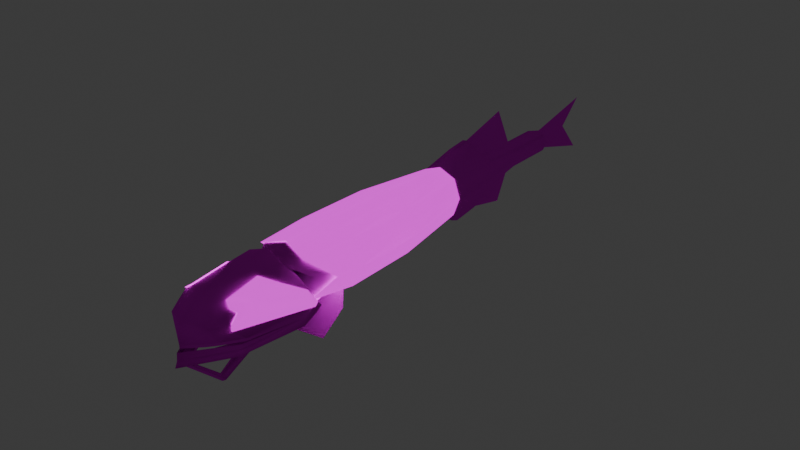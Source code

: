 # Source: Loosejaw.blend  (saved by Blender 4.2.66; exported with 4.5.12 LTS)
import bpy
from mathutils import Matrix  # noqa: F401  (used for matrix-valued properties, if any)

bpy.ops.wm.read_factory_settings(use_empty=True)
scene = bpy.context.scene
scene.name = 'Scene'

# ---- collections
col_collection = bpy.data.collections.new('Collection'); scene.collection.children.link(col_collection)

# ---- images (referenced by path relative to the original .blend; pixels are not part of the script)
import os
ASSET_DIR = os.environ.get("B2B_ASSET_DIR", "")  # directory of the original .blend (textures are referenced by path, not embedded)
HERE = os.path.dirname(os.path.abspath(__file__))  # packed textures are extracted next to this script under _unpacked/

def load_image(name, relpath, width, height, colorspace="sRGB"):
    """Load a texture the original file referenced (path relative to the .blend, or extracted next to this script)."""
    p = next((c for c in (os.path.join(HERE, relpath), os.path.join(ASSET_DIR, relpath)) if relpath and os.path.exists(c)), "")
    if p:
        img = bpy.data.images.load(p, check_existing=True)
        img.name = name
    else:  # same state as the original file: an image datablock whose file is absent (Cycles renders it pink)
        img = bpy.data.images.new(name, width, height)
        img.source = "FILE"
        img.filepath = "//" + (relpath or name)
    img.colorspace_settings.name = colorspace
    return img
img_bodymat_png = load_image('BodyMat.png', 'LooseJawMaterials/BodyMat.png', 1024, 1024, 'sRGB')
img_headmat_png = load_image('HeadMat.png', 'LooseJawMaterials/HeadMat.png', 1024, 1024, 'sRGB')
img_eyesmat_png = load_image('EyesMat.png', 'LooseJawMaterials/EyesMat.png', 1024, 1024, 'sRGB')
img_finmat_png = load_image('FinMat.png', 'LooseJawMaterials/FinMat.png', 1024, 1024, 'sRGB')
img_teethmat_png = load_image('TeethMat.png', 'LooseJawMaterials/TeethMat.png', 1024, 1024, 'sRGB')
img_headlightmat_png = load_image('HeadLightMat.png', 'LooseJawMaterials/HeadLightMat.png', 1024, 1024, 'sRGB')
img_bodylightmat_png = load_image('BodyLightMat.png', 'LooseJawMaterials/BodyLightMat.png', 1024, 1024, 'sRGB')

# ---- materials (node trees are filled in below, after node groups)
mat_body = bpy.data.materials.new('Body')
mat_cube_001 = bpy.data.materials.new('Cube.001')
mat_eyes = bpy.data.materials.new('Eyes')
mat_fin = bpy.data.materials.new('Fin')
mat_teeth = bpy.data.materials.new('Teeth')
mat_head_001 = bpy.data.materials.new('Head.001')
mat_body_002 = bpy.data.materials.new('Body.002')

# ---- material node trees
mat_body.use_nodes = True; mat_body.node_tree.nodes.clear()
_N = mat_body.node_tree.nodes; _L = mat_body.node_tree.links
n0 = _N.new('ShaderNodeBsdfPrincipled'); n0.name = 'Principled BSDF'; n0.location = (200, 0)
n0.inputs[13].default_value = 0.0
n1 = _N.new('ShaderNodeOutputMaterial'); n1.name = 'Material Output'; n1.location = (470, 0)
n2 = _N.new('ShaderNodeTexImage'); n2.name = 'Image Texture'; n2.location = (-292, -98)
n2.image = img_bodymat_png
n2.interpolation = 'Closest'
_L.new(n0.outputs[0], n1.inputs[0])
_L.new(n2.outputs[0], n0.inputs[0])
_L.new(n2.outputs[1], n0.inputs[4])
n1.is_active_output = True
mat_cube_001.use_nodes = True; mat_cube_001.node_tree.nodes.clear()
_N = mat_cube_001.node_tree.nodes; _L = mat_cube_001.node_tree.links
n0 = _N.new('ShaderNodeBsdfPrincipled'); n0.name = 'Principled BSDF'; n0.location = (200, 0)
n0.inputs[13].default_value = 0.0
n1 = _N.new('ShaderNodeOutputMaterial'); n1.name = 'Material Output'; n1.location = (470, 0)
n2 = _N.new('ShaderNodeTexImage'); n2.name = 'Image Texture'; n2.location = (-245, -59)
n2.image = img_headmat_png
n2.interpolation = 'Closest'
_L.new(n0.outputs[0], n1.inputs[0])
_L.new(n2.outputs[0], n0.inputs[0])
n1.is_active_output = True
mat_eyes.use_nodes = True; mat_eyes.node_tree.nodes.clear()
_N = mat_eyes.node_tree.nodes; _L = mat_eyes.node_tree.links
n0 = _N.new('ShaderNodeOutputMaterial'); n0.name = 'Material Output'; n0.location = (470, 0)
n1 = _N.new('ShaderNodeEmission'); n1.name = 'Emission'; n1.location = (233, 22)
n2 = _N.new('ShaderNodeTexImage'); n2.name = 'Image Texture'; n2.location = (-235, -38)
n2.image = img_eyesmat_png
n2.interpolation = 'Closest'
_L.new(n1.outputs[0], n0.inputs[0])
_L.new(n2.outputs[0], n1.inputs[0])
n0.is_active_output = True
mat_fin.use_nodes = True; mat_fin.node_tree.nodes.clear()
_N = mat_fin.node_tree.nodes; _L = mat_fin.node_tree.links
n0 = _N.new('ShaderNodeBsdfPrincipled'); n0.name = 'Principled BSDF'; n0.location = (200, 0)
n0.inputs[13].default_value = 0.0
n1 = _N.new('ShaderNodeOutputMaterial'); n1.name = 'Material Output'; n1.location = (470, 0)
n2 = _N.new('ShaderNodeTexImage'); n2.name = 'Image Texture'; n2.location = (-209, -45)
n2.image = img_finmat_png
_L.new(n0.outputs[0], n1.inputs[0])
_L.new(n2.outputs[0], n0.inputs[0])
_L.new(n2.outputs[1], n0.inputs[4])
n1.is_active_output = True
mat_teeth.use_nodes = True; mat_teeth.node_tree.nodes.clear()
_N = mat_teeth.node_tree.nodes; _L = mat_teeth.node_tree.links
n0 = _N.new('ShaderNodeBsdfPrincipled'); n0.name = 'Principled BSDF'; n0.location = (200, 0)
n0.inputs[13].default_value = 0.0
n1 = _N.new('ShaderNodeOutputMaterial'); n1.name = 'Material Output'; n1.location = (470, 0)
n2 = _N.new('ShaderNodeTexImage'); n2.name = 'Image Texture'; n2.location = (-226, -62)
n2.image = img_teethmat_png
n2.interpolation = 'Closest'
_L.new(n0.outputs[0], n1.inputs[0])
_L.new(n2.outputs[0], n0.inputs[0])
_L.new(n2.outputs[1], n0.inputs[4])
n1.is_active_output = True
mat_head_001.use_nodes = True; mat_head_001.node_tree.nodes.clear()
_N = mat_head_001.node_tree.nodes; _L = mat_head_001.node_tree.links
n0 = _N.new('ShaderNodeBsdfPrincipled'); n0.name = 'Principled BSDF'; n0.location = (272, 7)
n0.inputs[28].default_value = 1.0
n1 = _N.new('ShaderNodeOutputMaterial'); n1.name = 'Material Output'; n1.location = (542, 7)
n2 = _N.new('ShaderNodeTexImage'); n2.name = 'Image Texture'; n2.location = (-219, -41)
n2.image = img_headlightmat_png
n2.interpolation = 'Closest'
_L.new(n0.outputs[0], n1.inputs[0])
_L.new(n2.outputs[0], n0.inputs[0])
_L.new(n2.outputs[0], n0.inputs[27])
_L.new(n2.outputs[1], n0.inputs[4])
n1.is_active_output = True
mat_body_002.use_nodes = True; mat_body_002.node_tree.nodes.clear()
_N = mat_body_002.node_tree.nodes; _L = mat_body_002.node_tree.links
n0 = _N.new('ShaderNodeBsdfPrincipled'); n0.name = 'Principled BSDF'; n0.location = (258, 72)
n0.inputs[13].default_value = 0.0
n0.inputs[28].default_value = 1.0
n1 = _N.new('ShaderNodeOutputMaterial'); n1.name = 'Material Output'; n1.location = (608, 69)
n2 = _N.new('ShaderNodeTexImage'); n2.name = 'Image Texture'; n2.location = (-217, -32)
n2.image = img_bodylightmat_png
n2.interpolation = 'Closest'
_L.new(n0.outputs[0], n1.inputs[0])
_L.new(n2.outputs[0], n0.inputs[0])
_L.new(n2.outputs[0], n0.inputs[27])
_L.new(n2.outputs[1], n0.inputs[4])
n1.is_active_output = True

# ---- world
world_world = bpy.data.worlds.new('World'); scene.world = world_world
world_world.use_nodes = True; world_world.node_tree.nodes.clear()
_N = world_world.node_tree.nodes; _L = world_world.node_tree.links
n0 = _N.new('ShaderNodeOutputWorld'); n0.name = 'World Output'; n0.location = (300, 300)
n1 = _N.new('ShaderNodeBackground'); n1.name = 'Background'; n1.location = (10, 300)
n1.inputs[0].default_value = (0.05088, 0.05088, 0.05088, 1.0)
_L.new(n1.outputs[0], n0.inputs[0])
n0.is_active_output = True
world_world.color = (0.05088, 0.05088, 0.05088)
world_world.sun_shadow_jitter_overblur = 0.0

# ---- meshes
me_cube = bpy.data.meshes.new('Cube')
me_cube.from_pydata([(0.3993, 7.457, -0.246), (0.3993, 7.457, 0.246), (0.6283, -1.917, 0.5422), (0.6902, -1.651, -0.3709), (1.14, 0.02041, 0.6623), (1.14, 0.02041, -0.6623), (1.105, 2.075, -0.6456), (1.105, 2.075, 0.6456), (0.2605, 4.933, -1.076), (0.2232, 4.952, 1.051), (0.0, 7.601, -0.2923), (0.4915, 7.601, -4.191e-09), (0.0, 7.601, 0.2923), (0.1921, 5.777, -1.008), (0.1774, 5.507, 1.149), (0.9322, -1.2, 0.02109), (0.0, -2.05, 0.7771), (0.0, -1.456, -0.4175), (0.9904, -1.308, -0.4911), (0.9904, -1.452, 0.6549), (0.0, 0.02041, 0.9107), (0.0, -1.314, -0.711), (0.0, 0.02041, -0.9107), (1.567, 0.02041, -5.413e-09), (0.0, 2.075, -0.8876), (0.0, 2.075, 0.8876), (1.519, 2.075, 7.337e-09), (0.0, 6.165, -0.5382), (0.0, 4.322, -0.7447), (0.0, 4.322, 0.7447), (0.9567, 4.322, 5.617e-09), (0.0, 6.165, 0.5382), (0.7535, 6.165, 3.818e-09), (0.0, -1.266, 0.00635), (0.0, -1.308, 0.8749), (1.416, -0.711, 0.003645), (0.6958, 4.322, 0.5416), (0.5471, 6.154, 0.3921), (0.0, 5.499, 1.175), (0.0, 4.935, 1.093), (0.5471, 6.154, -0.3921), (0.6958, 4.322, -0.5416), (0.0, 5.781, -1.051), (0.0, 4.933, -1.146), (0.3993, 8.987, -0.246), (0.0, 9.131, -0.2923), (0.3993, 8.987, 0.246), (0.4915, 9.131, -4.191e-09), (0.0, 9.131, 0.2923), (0.0, 9.433, 4.657e-10), (-0.3993, 7.457, -0.246), (-0.3993, 7.457, 0.246), (-0.6283, -1.917, 0.5422), (-0.6902, -1.651, -0.3709), (-1.14, 0.02041, 0.6623), (-1.14, 0.02041, -0.6623), (-1.105, 2.075, -0.6456), (-1.105, 2.075, 0.6456), (-0.2605, 4.933, -1.076), (-0.2232, 4.952, 1.051), (-0.4915, 7.601, -4.191e-09), (-0.1921, 5.777, -1.008), (-0.1774, 5.507, 1.149), (-0.9322, -1.2, 0.02109), (-0.9904, -1.308, -0.4911), (-0.9904, -1.452, 0.6549), (-1.567, 0.02041, -5.413e-09), (-1.519, 2.075, 7.337e-09), (-0.9567, 4.322, 5.617e-09), (-0.7535, 6.165, 3.818e-09), (-1.416, -0.711, 0.003645), (-0.6958, 4.322, 0.5416), (-0.5471, 6.154, 0.3921), (-0.5471, 6.154, -0.3921), (-0.6958, 4.322, -0.5416), (-0.3993, 8.987, -0.246), (-0.3993, 8.987, 0.246), (-0.4915, 9.131, -4.191e-09)], [], [(24, 28, 41, 6), (22, 5, 18, 21), (22, 24, 6, 5), (21, 18, 3, 17), (23, 26, 7, 4), (4, 7, 25, 20), (5, 6, 26, 23), (23, 35, 18, 5), (20, 34, 19, 4), (26, 30, 36, 7), (8, 43, 42, 13), (7, 36, 29, 25), (6, 41, 30, 26), (30, 32, 37, 36), (40, 27, 10, 0), (9, 14, 38, 39), (41, 40, 32, 30), (1, 11, 47, 46), (12, 1, 46, 48), (31, 37, 1, 12), (32, 40, 0, 11), (37, 32, 11, 1), (3, 15, 33, 17), (15, 2, 16, 33), (19, 34, 16, 2), (35, 19, 2, 15), (18, 35, 15, 3), (4, 19, 35, 23), (14, 9, 36, 37), (9, 39, 29, 36), (39, 38, 31, 29), (38, 14, 37, 31), (8, 13, 40, 41), (13, 42, 27, 40), (42, 43, 28, 27), (43, 8, 41, 28), (49, 48, 46, 47), (45, 49, 47, 44), (11, 0, 44, 47), (0, 10, 45, 44), (24, 56, 74, 28), (22, 21, 64, 55), (22, 55, 56, 24), (21, 17, 53, 64), (66, 54, 57, 67), (54, 20, 25, 57), (55, 66, 67, 56), (66, 55, 64, 70), (20, 54, 65, 34), (67, 57, 71, 68), (58, 61, 42, 43), (57, 25, 29, 71), (56, 67, 68, 74), (68, 71, 72, 69), (73, 50, 10, 27), (59, 39, 38, 62), (74, 68, 69, 73), (51, 76, 77, 60), (12, 48, 76, 51), (31, 12, 51, 72), (69, 60, 50, 73), (72, 51, 60, 69), (53, 17, 33, 63), (63, 33, 16, 52), (65, 52, 16, 34), (70, 63, 52, 65), (64, 53, 63, 70), (54, 66, 70, 65), (62, 72, 71, 59), (59, 71, 29, 39), (38, 31, 72, 62), (58, 74, 73, 61), (61, 73, 27, 42), (43, 28, 74, 58), (49, 77, 76, 48), (45, 75, 77, 49), (60, 77, 75, 50), (50, 75, 45, 10)])
me_cube.polygons.foreach_set('use_smooth', [True] * 78)
_uv = me_cube.uv_layers.new(name='UVMap')
_uv.uv.foreach_set('vector', [0.4591, 0.704, 0.4591, 0.9829, 0.3465, 0.9829, 0.3465, 0.704, 0.4591, 0.4524, 0.3465, 0.4524, 0.3465, 0.2992, 0.4591, 0.2992, 0.4591, 0.4524, 0.4591, 0.704, 0.3465, 0.704, 0.3465, 0.4524, 0.4591, 0.2992, 0.3465, 0.2992, 0.3465, 0.2298, 0.4591, 0.2298, 0.2519, 0.4524, 0.2519, 0.704, 0.1386, 0.704, 0.1386, 0.4524, 0.1386, 0.4524, 0.1386, 0.704, 0.02595, 0.704, 0.02595, 0.4524, 0.3465, 0.4524, 0.3465, 0.704, 0.2519, 0.704, 0.2519, 0.4524, 0.2519, 0.4524, 0.2519, 0.2992, 0.3465, 0.2992, 0.3465, 0.4524, 0.02595, 0.4524, 0.02595, 0.2992, 0.1386, 0.2992, 0.1386, 0.4524, 0.2519, 0.704, 0.2519, 0.9829, 0.1386, 0.9829, 0.1386, 0.704, 0.9014, 0.1528, 0.9256, 0.1528, 0.9256, 0.2102, 0.9014, 0.2102, 0.1386, 0.704, 0.1386, 0.9829, 0.02595, 0.9829, 0.02595, 0.704, 0.3465, 0.704, 0.3465, 0.9829, 0.2519, 0.9829, 0.2519, 0.704, 0.733, 0.05329, 0.7312, 0.2942, 0.6421, 0.2942, 0.6421, 0.05329, 0.6723, 0.9747, 0.6032, 0.9747, 0.6032, 0.7323, 0.6723, 0.7323, 0.567, 0.1528, 0.567, 0.2102, 0.5442, 0.2102, 0.5442, 0.1528, 0.8221, 0.05329, 0.8221, 0.2942, 0.7312, 0.2942, 0.733, 0.05329, 0.7998, 0.7323, 0.7303, 0.7323, 0.7303, 0.4679, 0.7998, 0.4679, 0.8689, 0.7323, 0.7998, 0.7323, 0.7998, 0.4679, 0.8689, 0.4679, 0.8689, 0.9747, 0.7998, 0.9747, 0.7998, 0.7323, 0.8689, 0.7323, 0.7303, 0.9747, 0.6723, 0.9747, 0.6723, 0.7323, 0.7303, 0.7323, 0.7998, 0.9747, 0.7303, 0.9747, 0.7303, 0.7323, 0.7998, 0.7323, 0.1386, 0.07871, 0.1386, 0.1474, 0.02595, 0.1474, 0.02595, 0.07871, 0.1386, 0.1474, 0.1386, 0.2298, 0.02595, 0.2298, 0.02595, 0.1474, 0.1386, 0.2992, 0.02595, 0.2992, 0.02595, 0.2298, 0.1386, 0.2298, 0.2519, 0.2992, 0.1386, 0.2992, 0.1386, 0.2298, 0.2519, 0.2298, 0.3465, 0.2992, 0.2519, 0.2992, 0.2519, 0.2298, 0.3465, 0.2298, 0.1386, 0.4524, 0.1386, 0.2992, 0.2519, 0.2992, 0.2519, 0.4524, 0.567, 0.2102, 0.567, 0.1528, 0.6421, 0.05329, 0.6421, 0.2942, 0.567, 0.1528, 0.5442, 0.1528, 0.5029, 0.05329, 0.6421, 0.05329, 0.5442, 0.1528, 0.5442, 0.2102, 0.5029, 0.2942, 0.5029, 0.05329, 0.5442, 0.2102, 0.567, 0.2102, 0.6421, 0.2942, 0.5029, 0.2942, 0.9014, 0.1528, 0.9014, 0.2102, 0.8221, 0.2942, 0.8221, 0.05329, 0.9014, 0.2102, 0.9256, 0.2102, 0.9703, 0.2942, 0.8221, 0.2942, 0.9256, 0.2102, 0.9256, 0.1528, 0.9703, 0.05329, 0.9703, 0.2942, 0.9256, 0.1528, 0.9014, 0.1528, 0.8221, 0.05329, 0.9703, 0.05329, 0.7303, 0.3523, 0.7998, 0.3523, 0.7998, 0.4679, 0.7303, 0.4679, 0.6723, 0.3523, 0.7303, 0.3523, 0.7303, 0.4679, 0.6723, 0.4679, 0.7303, 0.7323, 0.6723, 0.7323, 0.6723, 0.4679, 0.7303, 0.4679, 0.6723, 0.7323, 0.6032, 0.7323, 0.6032, 0.4679, 0.6723, 0.4679, 0.4591, 0.704, 0.3465, 0.704, 0.3465, 0.9829, 0.4591, 0.9829, 0.4591, 0.4524, 0.4591, 0.2992, 0.3465, 0.2992, 0.3465, 0.4524, 0.4591, 0.4524, 0.3465, 0.4524, 0.3465, 0.704, 0.4591, 0.704, 0.4591, 0.2992, 0.4591, 0.2298, 0.3465, 0.2298, 0.3465, 0.2992, 0.2519, 0.4524, 0.1386, 0.4524, 0.1386, 0.704, 0.2519, 0.704, 0.1386, 0.4524, 0.02595, 0.4524, 0.02595, 0.704, 0.1386, 0.704, 0.3465, 0.4524, 0.2519, 0.4524, 0.2519, 0.704, 0.3465, 0.704, 0.2519, 0.4524, 0.3465, 0.4524, 0.3465, 0.2992, 0.2519, 0.2992, 0.02595, 0.4524, 0.1386, 0.4524, 0.1386, 0.2992, 0.02595, 0.2992, 0.2519, 0.704, 0.1386, 0.704, 0.1386, 0.9829, 0.2519, 0.9829, 0.9014, 0.1528, 0.9014, 0.2102, 0.9256, 0.2102, 0.9256, 0.1528, 0.1386, 0.704, 0.02595, 0.704, 0.02595, 0.9829, 0.1386, 0.9829, 0.3465, 0.704, 0.2519, 0.704, 0.2519, 0.9829, 0.3465, 0.9829, 0.733, 0.05329, 0.6421, 0.05329, 0.6421, 0.2942, 0.7312, 0.2942, 0.6723, 0.9747, 0.6723, 0.7323, 0.6032, 0.7323, 0.6032, 0.9747, 0.567, 0.1528, 0.5442, 0.1528, 0.5442, 0.2102, 0.567, 0.2102, 0.8221, 0.05329, 0.733, 0.05329, 0.7312, 0.2942, 0.8221, 0.2942, 0.7998, 0.7323, 0.7998, 0.4679, 0.7303, 0.4679, 0.7303, 0.7323, 0.8689, 0.7323, 0.8689, 0.4679, 0.7998, 0.4679, 0.7998, 0.7323, 0.8689, 0.9747, 0.8689, 0.7323, 0.7998, 0.7323, 0.7998, 0.9747, 0.7303, 0.9747, 0.7303, 0.7323, 0.6723, 0.7323, 0.6723, 0.9747, 0.7998, 0.9747, 0.7998, 0.7323, 0.7303, 0.7323, 0.7303, 0.9747, 0.1386, 0.07871, 0.02595, 0.07871, 0.02595, 0.1474, 0.1386, 0.1474, 0.1386, 0.1474, 0.02595, 0.1474, 0.02595, 0.2298, 0.1386, 0.2298, 0.1386, 0.2992, 0.1386, 0.2298, 0.02595, 0.2298, 0.02595, 0.2992, 0.2519, 0.2992, 0.2519, 0.2298, 0.1386, 0.2298, 0.1386, 0.2992, 0.3465, 0.2992, 0.3465, 0.2298, 0.2519, 0.2298, 0.2519, 0.2992, 0.1386, 0.4524, 0.2519, 0.4524, 0.2519, 0.2992, 0.1386, 0.2992, 0.567, 0.2102, 0.6421, 0.2942, 0.6421, 0.05329, 0.567, 0.1528, 0.567, 0.1528, 0.6421, 0.05329, 0.5029, 0.05329, 0.5442, 0.1528, 0.5442, 0.2102, 0.5029, 0.2942, 0.6421, 0.2942, 0.567, 0.2102, 0.9014, 0.1528, 0.8221, 0.05329, 0.8221, 0.2942, 0.9014, 0.2102, 0.9014, 0.2102, 0.8221, 0.2942, 0.9703, 0.2942, 0.9256, 0.2102, 0.9256, 0.1528, 0.9703, 0.05329, 0.8221, 0.05329, 0.9014, 0.1528, 0.7303, 0.3523, 0.7303, 0.4679, 0.7998, 0.4679, 0.7998, 0.3523, 0.6723, 0.3523, 0.6723, 0.4679, 0.7303, 0.4679, 0.7303, 0.3523, 0.7303, 0.7323, 0.7303, 0.4679, 0.6723, 0.4679, 0.6723, 0.7323, 0.6723, 0.7323, 0.6723, 0.4679, 0.6032, 0.4679, 0.6032, 0.7323])
me_cube.materials.append(mat_body)
me_cube.use_mirror_vertex_groups = False
me_cube.update()
me_cube_002 = bpy.data.meshes.new('Cube.002')
me_cube_002.from_pydata([(0.4987, 1.294, -0.8731), (0.4987, 1.241, -0.07433), (0.3873, -0.2659, -0.0476), (0.4987, 1.294, -0.7143), (0.7779, 0.855, -0.7856), (0.6806, -0.3317, -0.01809), (0.7779, 1.233, -0.6857), (0.6199, -0.2658, 0.6584), (0.4987, 0.7751, -0.9734), (0.416, 1.028, 0.5912), (0.7779, 1.126, -0.1794), (0.6099, 0.7215, 0.4338), (0.3487, 0.9027, -0.5004), (0.5989, -0.3616, 0.8779), (0.7922, 1.294, -0.8731), (0.7922, 0.7852, -0.964), (1.045e-16, 1.102, -1.003), (9.716e-17, 1.088, -0.887), (8.892e-17, 1.386, -0.8072), (-1.748e-17, -0.4179, 1.126), (3.389e-17, -1.217, 0.4591), (3.546e-17, 1.362, 0.02352), (-6.066e-18, 1.144, 0.7005), (9.919e-17, 1.386, -0.966), (0.3332, -0.4956, -0.1979), (0.6267, -0.4956, -0.1979), (0.3332, -0.6002, -0.3348), (0.6267, -0.5902, -0.3254), (6.78e-17, -1.232, -0.06294), (6.263e-17, -1.482, 0.05676), (5.829e-17, -1.148, 0.07065), (5.341e-17, -1.387, 0.1843), (0.27, -0.8202, 0.3254), (0.6094, -0.5754, 0.7736), (0.4987, 1.151, -0.9313), (0.7779, 1.149, -0.7394), (0.6447, -0.4793, 0.5605), (0.7922, 1.156, -0.926), (-7.413e-19, -0.99, 0.9585), (1.018e-16, 1.244, -0.9842), (0.3581, -0.9405, 0.3659), (0.438, 0.9038, -0.7644), (7.262e-17, 1.083, -0.5068), (3.567e-17, -1.067, 0.4075), (0.371, -0.642, 0.1829), (0.4888, -0.7387, 0.2394), (-2.053e-17, 0.2974, 1.059), (0.4097, 0.5044, 0.775), (0.4517, -0.2764, 0.9669), (0.6048, 0.1082, 0.498), (0.4706, -0.8514, 0.8122), (0.5391, -0.4783, 0.2764), (1.419e-16, -0.8104, -1.275), (0.0008857, -1.342, -0.005099), (0.1082, -0.7816, -1.194), (0.06724, -1.304, 0.1024), (1.3e-16, -0.7489, -1.102), (5.547e-17, -1.292, 0.1372), (1.057e-16, 1.035, -1.01), (7.379e-17, 1.2, -0.5435), (0.2275, 1.109, -0.7991), (-0.4987, 1.294, -0.8731), (-0.4987, 1.241, -0.07433), (-0.3873, -0.2659, -0.0476), (-0.4987, 1.294, -0.7143), (-0.7779, 0.855, -0.7856), (-0.6806, -0.3317, -0.01809), (-0.7779, 1.233, -0.6857), (-0.6199, -0.2658, 0.6584), (-0.4987, 0.7751, -0.9734), (-0.416, 1.028, 0.5912), (-0.7779, 1.126, -0.1794), (-0.6099, 0.7215, 0.4338), (-0.3487, 0.9027, -0.5004), (-0.5989, -0.3616, 0.8779), (-0.7922, 1.294, -0.8731), (-0.7922, 0.7852, -0.964), (-0.3332, -0.4956, -0.1979), (-0.6267, -0.4956, -0.1979), (-0.3332, -0.6002, -0.3348), (-0.6267, -0.5902, -0.3254), (-0.27, -0.8202, 0.3254), (-0.6094, -0.5754, 0.7736), (-0.4987, 1.151, -0.9313), (-0.7779, 1.149, -0.7394), (-0.6447, -0.4793, 0.5605), (-0.7922, 1.156, -0.926), (-0.3581, -0.9405, 0.3659), (-0.438, 0.9038, -0.7644), (-0.371, -0.642, 0.1829), (-0.4888, -0.7387, 0.2394), (-0.4097, 0.5044, 0.775), (-0.4517, -0.2764, 0.9669), (-0.6048, 0.1082, 0.498), (-0.4706, -0.8514, 0.8122), (-0.5391, -0.4783, 0.2764), (-0.0008857, -1.342, -0.005099), (-0.1082, -0.7816, -1.194), (-0.06724, -1.304, 0.1024), (-0.2275, 1.109, -0.7991)], [], [(41, 8, 26, 24), (48, 49, 11, 47), (35, 51, 5, 4), (26, 27, 29, 28), (8, 15, 27, 26), (21, 22, 9, 1), (1, 9, 11, 10), (18, 3, 0, 23), (49, 6, 10, 11), (50, 40, 45), (17, 16, 8, 41), (35, 4, 15, 37), (3, 6, 14, 0), (6, 3, 1, 10), (3, 18, 21, 1), (4, 5, 2, 41), (50, 38, 20, 40), (39, 23, 0, 34), (34, 0, 14, 37), (19, 48, 47, 46), (15, 4, 25, 27), (4, 41, 24, 25), (24, 26, 28, 30), (25, 24, 30, 31), (27, 25, 31, 29), (43, 32, 40, 20), (8, 34, 37, 15), (16, 39, 34, 8), (48, 19, 38, 50), (6, 35, 37, 14), (7, 13, 33, 36), (6, 49, 51, 35), (12, 42, 17, 41), (2, 5, 45, 44), (44, 32, 12, 41, 2), (44, 45, 40, 32), (32, 43, 42, 12), (46, 47, 9, 22), (47, 11, 9), (51, 50, 45), (5, 51, 45), (13, 7, 49, 48), (33, 13, 48, 50), (7, 36, 51, 49), (36, 33, 50, 51), (56, 57, 55, 54), (54, 55, 53, 52), (56, 54, 60, 59), (54, 52, 58, 60), (88, 77, 79, 69), (92, 91, 72, 93), (84, 65, 66, 95), (79, 28, 29, 80), (69, 79, 80, 76), (21, 62, 70, 22), (62, 71, 72, 70), (18, 23, 61, 64), (93, 72, 71, 67), (94, 90, 87), (17, 88, 69, 16), (84, 86, 76, 65), (64, 61, 75, 67), (67, 71, 62, 64), (64, 62, 21, 18), (65, 88, 63, 66), (94, 87, 20, 38), (39, 83, 61, 23), (83, 86, 75, 61), (19, 46, 91, 92), (76, 80, 78, 65), (65, 78, 77, 88), (77, 30, 28, 79), (78, 31, 30, 77), (80, 29, 31, 78), (43, 20, 87, 81), (69, 76, 86, 83), (16, 69, 83, 39), (92, 94, 38, 19), (67, 75, 86, 84), (68, 85, 82, 74), (67, 84, 95, 93), (73, 88, 17, 42), (63, 89, 90, 66), (89, 63, 88, 73, 81), (89, 81, 87, 90), (81, 73, 42, 43), (46, 22, 70, 91), (91, 70, 72), (95, 90, 94), (66, 90, 95), (74, 92, 93, 68), (82, 94, 92, 74), (68, 93, 95, 85), (85, 95, 94, 82), (56, 97, 98, 57), (97, 52, 96, 98), (56, 59, 99, 97), (97, 99, 58, 52)])
me_cube_002.polygons.foreach_set('use_smooth', [True] * 98)
_uv = me_cube_002.uv_layers.new(name='UVMap')
_uv.uv.foreach_set('vector', [0.618, 0.5671, 0.6061, 0.6185, 0.2605, 0.5753, 0.2738, 0.536, 0.6343, 0.2544, 0.5011, 0.2772, 0.3883, 0.1937, 0.485, 0.1569, 0.1384, 0.3244, 0.5736, 0.4031, 0.5008, 0.4372, 0.1801, 0.3786, 0.2605, 0.5753, 0.2756, 0.6405, 0.03322, 0.5852, 0.0788, 0.5579, 0.6061, 0.6185, 0.5951, 0.6828, 0.2756, 0.6405, 0.2605, 0.5753, 0.1993, 0.0394, 0.3825, 0.005819, 0.3702, 0.111, 0.2271, 0.1684, 0.2271, 0.1684, 0.3702, 0.111, 0.3883, 0.1937, 0.2348, 0.2378, 0.9359, 0.0325, 0.9578, 0.1468, 0.922, 0.1471, 0.9001, 0.03278, 0.5011, 0.2772, 0.1326, 0.3028, 0.2348, 0.2378, 0.3883, 0.1937, 0.692, 0.3473, 0.6837, 0.441, 0.6202, 0.4427, 0.8132, 0.05013, 0.8391, 0.05439, 0.8082, 0.1855, 0.7641, 0.1494, 0.6658, 0.7487, 0.5951, 0.7252, 0.5951, 0.6828, 0.6638, 0.7055, 0.754, 0.7047, 0.6944, 0.7541, 0.6865, 0.7151, 0.7239, 0.6697, 0.1326, 0.3028, 0.08619, 0.2417, 0.2271, 0.1684, 0.2348, 0.2378, 0.08619, 0.2417, 0.005819, 0.1347, 0.1993, 0.0394, 0.2271, 0.1684, 0.7809, 0.7232, 0.8313, 0.4081, 0.8963, 0.4291, 0.8568, 0.7369, 0.692, 0.3473, 0.7959, 0.336, 0.7847, 0.4568, 0.6837, 0.441, 0.8697, 0.04374, 0.9001, 0.03278, 0.922, 0.1471, 0.8888, 0.1572, 0.6925, 0.6493, 0.7239, 0.6697, 0.6865, 0.7151, 0.6638, 0.7055, 0.7365, 0.2051, 0.6343, 0.2544, 0.485, 0.1569, 0.5967, 0.08839, 0.5951, 0.6828, 0.5951, 0.7252, 0.2764, 0.6776, 0.2756, 0.6405, 0.6221, 0.492, 0.618, 0.5671, 0.2738, 0.536, 0.2989, 0.473, 0.2738, 0.536, 0.2605, 0.5753, 0.0788, 0.5579, 0.08688, 0.5241, 0.2989, 0.473, 0.2738, 0.536, 0.08688, 0.5241, 0.03291, 0.4952, 0.2756, 0.6405, 0.2764, 0.6776, 0.03227, 0.6249, 0.03322, 0.5852, 0.9939, 0.2216, 0.9325, 0.2799, 0.9131, 0.2508, 0.9942, 0.186, 0.6061, 0.6185, 0.6925, 0.6493, 0.6638, 0.7055, 0.5951, 0.6828, 0.8391, 0.05439, 0.8697, 0.04374, 0.8888, 0.1572, 0.8082, 0.1855, 0.6343, 0.2544, 0.7365, 0.2051, 0.7959, 0.336, 0.692, 0.3473, 0.6944, 0.7541, 0.6658, 0.7487, 0.6638, 0.7055, 0.6865, 0.7151, 0.5831, 0.3058, 0.6247, 0.2913, 0.643, 0.3245, 0.6078, 0.346, 0.1326, 0.3028, 0.5011, 0.2772, 0.5736, 0.4031, 0.1384, 0.3244, 0.7091, 0.1188, 0.7292, 0.0325, 0.8132, 0.05013, 0.7641, 0.1494, 0.8963, 0.4291, 0.8313, 0.4081, 0.8811, 0.3029, 0.9059, 0.3297, 0.9059, 0.3297, 0.9325, 0.2799, 0.9143, 0.7121, 0.8568, 0.7369, 0.8963, 0.4291, 0.9059, 0.3297, 0.8811, 0.3029, 0.9131, 0.2508, 0.9325, 0.2799, 0.9325, 0.2799, 0.9939, 0.2216, 0.9942, 0.7496, 0.9143, 0.7121, 0.5967, 0.08839, 0.485, 0.1569, 0.3702, 0.111, 0.3825, 0.005819, 0.485, 0.1569, 0.3883, 0.1937, 0.3702, 0.111, 0.5736, 0.4031, 0.692, 0.3473, 0.6202, 0.4427, 0.5008, 0.4372, 0.5736, 0.4031, 0.6202, 0.4427, 0.6247, 0.2913, 0.5831, 0.3058, 0.5011, 0.2772, 0.6343, 0.2544, 0.643, 0.3245, 0.6247, 0.2913, 0.6343, 0.2544, 0.692, 0.3473, 0.5831, 0.3058, 0.6078, 0.346, 0.5736, 0.4031, 0.5011, 0.2772, 0.6078, 0.346, 0.643, 0.3245, 0.692, 0.3473, 0.5736, 0.4031, 0.5009, 0.918, 0.7611, 0.7583, 0.7644, 0.7753, 0.5023, 0.9508, 0.5023, 0.9508, 0.7644, 0.7753, 0.7616, 0.805, 0.5061, 0.9818, 0.5009, 0.918, 0.5023, 0.9508, 0.08065, 0.8377, 0.07227, 0.7583, 0.5023, 0.9508, 0.5061, 0.9818, 0.09201, 0.9089, 0.08065, 0.8377, 0.618, 0.5671, 0.2738, 0.536, 0.2605, 0.5753, 0.6061, 0.6185, 0.6343, 0.2544, 0.485, 0.1569, 0.3883, 0.1937, 0.5011, 0.2772, 0.1384, 0.3244, 0.1801, 0.3786, 0.5008, 0.4372, 0.5736, 0.4031, 0.2605, 0.5753, 0.0788, 0.5579, 0.03322, 0.5852, 0.2756, 0.6405, 0.6061, 0.6185, 0.2605, 0.5753, 0.2756, 0.6405, 0.5951, 0.6828, 0.1993, 0.0394, 0.2271, 0.1684, 0.3702, 0.111, 0.3825, 0.005819, 0.2271, 0.1684, 0.2348, 0.2378, 0.3883, 0.1937, 0.3702, 0.111, 0.9359, 0.0325, 0.9001, 0.03278, 0.922, 0.1471, 0.9578, 0.1468, 0.5011, 0.2772, 0.3883, 0.1937, 0.2348, 0.2378, 0.1326, 0.3028, 0.692, 0.3473, 0.6202, 0.4427, 0.6837, 0.441, 0.8132, 0.05013, 0.7641, 0.1494, 0.8082, 0.1855, 0.8391, 0.05439, 0.6658, 0.7487, 0.6638, 0.7055, 0.5951, 0.6828, 0.5951, 0.7252, 0.754, 0.7047, 0.7239, 0.6697, 0.6865, 0.7151, 0.6944, 0.7541, 0.1326, 0.3028, 0.2348, 0.2378, 0.2271, 0.1684, 0.08619, 0.2417, 0.08619, 0.2417, 0.2271, 0.1684, 0.1993, 0.0394, 0.005819, 0.1347, 0.7809, 0.7232, 0.8568, 0.7369, 0.8963, 0.4291, 0.8313, 0.4081, 0.692, 0.3473, 0.6837, 0.441, 0.7847, 0.4568, 0.7959, 0.336, 0.8697, 0.04374, 0.8888, 0.1572, 0.922, 0.1471, 0.9001, 0.03278, 0.6925, 0.6493, 0.6638, 0.7055, 0.6865, 0.7151, 0.7239, 0.6697, 0.7365, 0.2051, 0.5967, 0.08839, 0.485, 0.1569, 0.6343, 0.2544, 0.5951, 0.6828, 0.2756, 0.6405, 0.2764, 0.6776, 0.5951, 0.7252, 0.6221, 0.492, 0.2989, 0.473, 0.2738, 0.536, 0.618, 0.5671, 0.2738, 0.536, 0.08688, 0.5241, 0.0788, 0.5579, 0.2605, 0.5753, 0.2989, 0.473, 0.03291, 0.4952, 0.08688, 0.5241, 0.2738, 0.536, 0.2756, 0.6405, 0.03322, 0.5852, 0.03227, 0.6249, 0.2764, 0.6776, 0.9939, 0.2216, 0.9942, 0.186, 0.9131, 0.2508, 0.9325, 0.2799, 0.6061, 0.6185, 0.5951, 0.6828, 0.6638, 0.7055, 0.6925, 0.6493, 0.8391, 0.05439, 0.8082, 0.1855, 0.8888, 0.1572, 0.8697, 0.04374, 0.6343, 0.2544, 0.692, 0.3473, 0.7959, 0.336, 0.7365, 0.2051, 0.6944, 0.7541, 0.6865, 0.7151, 0.6638, 0.7055, 0.6658, 0.7487, 0.5831, 0.3058, 0.6078, 0.346, 0.643, 0.3245, 0.6247, 0.2913, 0.1326, 0.3028, 0.1384, 0.3244, 0.5736, 0.4031, 0.5011, 0.2772, 0.7091, 0.1188, 0.7641, 0.1494, 0.8132, 0.05013, 0.7292, 0.0325, 0.8963, 0.4291, 0.9059, 0.3297, 0.8811, 0.3029, 0.8313, 0.4081, 0.9059, 0.3297, 0.8963, 0.4291, 0.8568, 0.7369, 0.9143, 0.7121, 0.9325, 0.2799, 0.9059, 0.3297, 0.9325, 0.2799, 0.9131, 0.2508, 0.8811, 0.3029, 0.9325, 0.2799, 0.9143, 0.7121, 0.9942, 0.7496, 0.9939, 0.2216, 0.5967, 0.08839, 0.3825, 0.005819, 0.3702, 0.111, 0.485, 0.1569, 0.485, 0.1569, 0.3702, 0.111, 0.3883, 0.1937, 0.5736, 0.4031, 0.6202, 0.4427, 0.692, 0.3473, 0.5008, 0.4372, 0.6202, 0.4427, 0.5736, 0.4031, 0.6247, 0.2913, 0.6343, 0.2544, 0.5011, 0.2772, 0.5831, 0.3058, 0.643, 0.3245, 0.692, 0.3473, 0.6343, 0.2544, 0.6247, 0.2913, 0.5831, 0.3058, 0.5011, 0.2772, 0.5736, 0.4031, 0.6078, 0.346, 0.6078, 0.346, 0.5736, 0.4031, 0.692, 0.3473, 0.643, 0.3245, 0.5009, 0.918, 0.5023, 0.9508, 0.7644, 0.7753, 0.7611, 0.7583, 0.5023, 0.9508, 0.5061, 0.9818, 0.7616, 0.805, 0.7644, 0.7753, 0.5009, 0.918, 0.07227, 0.7583, 0.08065, 0.8377, 0.5023, 0.9508, 0.5023, 0.9508, 0.08065, 0.8377, 0.09201, 0.9089, 0.5061, 0.9818])
me_cube_002.materials.append(mat_cube_001)
me_cube_002.update()
me_cube_001 = bpy.data.meshes.new('Cube.001')
me_cube_001.from_pydata([(-0.01914, -0.08531, -0.03554), (-0.02615, -0.0329, 0.08375), (-0.01263, 0.03421, -0.08751), (-0.01964, 0.08662, 0.03178), (0.01964, -0.08662, -0.03178), (0.01263, -0.03421, 0.08751), (0.02615, 0.0329, -0.08375), (0.01914, 0.08531, 0.03554), (-0.01937, -0.03114, -0.07501), (-0.02761, -0.07205, 0.02939), (-0.02791, 0.03275, 0.07042), (-0.01967, 0.07366, -0.03397), (0.008239, 0.04091, -0.1044), (-0.0003045, 0.1048, 0.04103), (0.02761, 0.07205, -0.02939), (0.02791, -0.03275, -0.07042), (0.01937, 0.03114, 0.07501), (0.01967, -0.07366, 0.03397), (0.0003045, -0.1048, -0.04103), (-0.008239, -0.04091, 0.1044), (-0.03256, 0.001104, -0.003156), (0.005463, 0.1003, -0.04363), (0.03256, -0.001103, 0.003156), (-0.005463, -0.1003, 0.04363), (0.005883, -0.044, -0.1001), (-0.005883, 0.044, 0.1001)], [], [(0, 9, 20, 8), (9, 1, 10, 20), (20, 10, 3, 11), (8, 20, 11, 2), (2, 11, 21, 12), (11, 3, 13, 21), (21, 13, 7, 14), (12, 21, 14, 6), (6, 14, 22, 15), (14, 7, 16, 22), (22, 16, 5, 17), (15, 22, 17, 4), (4, 17, 23, 18), (17, 5, 19, 23), (23, 19, 1, 9), (18, 23, 9, 0), (2, 12, 24, 8), (12, 6, 15, 24), (24, 15, 4, 18), (8, 24, 18, 0), (7, 13, 25, 16), (13, 3, 10, 25), (25, 10, 1, 19), (16, 25, 19, 5)])
me_cube_001.polygons.foreach_set('use_smooth', [True] * 24)
_uv = me_cube_001.uv_layers.new(name='UVMap')
_uv.uv.foreach_set('vector', [0.1559, 0.04547, 0.3168, 0.06914, 0.2479, 0.251, 0.06694, 0.1822, 0.3168, 0.06914, 0.4537, 0.1579, 0.43, 0.3193, 0.2479, 0.251, 0.2479, 0.251, 0.43, 0.3193, 0.3416, 0.4558, 0.1801, 0.4324, 0.06694, 0.1822, 0.2479, 0.251, 0.1801, 0.4324, 0.0438, 0.3434, 0.0438, 0.3434, 0.1801, 0.4324, 0.1559, 0.5002, 0.0001546, 0.3632, 0.1801, 0.4324, 0.3416, 0.4558, 0.3632, 0.5002, 0.1559, 0.5002, 0.8441, 0.5002, 0.6368, 0.5002, 0.6559, 0.4548, 0.8168, 0.4311, 0.9998, 0.3632, 0.8441, 0.5002, 0.8168, 0.4311, 0.9537, 0.3424, 0.9537, 0.3424, 0.8168, 0.4311, 0.7479, 0.2493, 0.93, 0.181, 0.8168, 0.4311, 0.6559, 0.4548, 0.5669, 0.318, 0.7479, 0.2493, 0.7479, 0.2493, 0.5669, 0.318, 0.5438, 0.1568, 0.6801, 0.06788, 0.93, 0.181, 0.7479, 0.2493, 0.6801, 0.06788, 0.8416, 0.04444, 0.8416, 0.04444, 0.6801, 0.06788, 0.6559, 1.451e-08, 0.8632, 9.566e-09, 0.6801, 0.06788, 0.5438, 0.1568, 0.5002, 0.137, 0.6559, 1.451e-08, 0.3441, 1.425e-08, 0.4998, 0.137, 0.4537, 0.1579, 0.3168, 0.06914, 0.1368, 9.306e-09, 0.3441, 1.425e-08, 0.3168, 0.06914, 0.1559, 0.04547, 0.0438, 0.3434, 0.0001546, 0.3632, 2.782e-08, 0.1558, 0.06694, 0.1822, 0.9998, 0.3632, 0.9537, 0.3424, 0.93, 0.181, 1.0, 0.1558, 1.0, 0.1558, 0.93, 0.181, 0.8416, 0.04444, 0.8632, 9.566e-09, 0.06694, 0.1822, 2.782e-08, 0.1558, 0.1368, 9.306e-09, 0.1559, 0.04547, 0.6559, 0.4548, 0.6368, 0.5002, 0.5, 0.3445, 0.5669, 0.318, 0.3632, 0.5002, 0.3416, 0.4558, 0.43, 0.3193, 0.5, 0.3445, 0.5, 0.3445, 0.43, 0.3193, 0.4537, 0.1579, 0.4998, 0.137, 0.5669, 0.318, 0.5, 0.3445, 0.5002, 0.137, 0.5438, 0.1568])
me_cube_001.materials.append(mat_eyes)
me_cube_001.update()
me_cube_005 = bpy.data.meshes.new('Cube.005')
me_cube_005.from_pydata([(0.642, 0.02041, -0.3184), (0.6071, 2.075, -0.3016), (2.312, 1.586, -1.646), (2.29, 2.259, -1.676), (1.694, 2.356, -1.152), (1.729, 0.6149, -1.169)], [], [(4, 5, 2, 3), (1, 0, 5, 4)])
me_cube_005.polygons.foreach_set('use_smooth', [True] * 2)
_uv = me_cube_005.uv_layers.new(name='UVMap')
_uv.uv.foreach_set('vector', [0.5996, 1.0, 0.6021, 0.2463, 0.9359, 0.6605, 0.9423, 0.9525, -1.399e-08, 0.8897, 1.716e-08, 2.502e-08, 0.6021, 0.2463, 0.5996, 1.0])
me_cube_005.materials.append(mat_fin)
me_cube_005.use_mirror_vertex_groups = False
me_cube_005.update()
me_cube_006 = bpy.data.meshes.new('Cube.006')
me_cube_006.from_pydata([(0.7779, 0.855, -0.7856), (0.6806, -0.3317, -0.01809), (3.389e-17, -1.217, 0.4591), (0.6267, -0.4956, -0.1979), (5.341e-17, -1.387, 0.1843), (0.3581, -0.9405, 0.3659), (0.4888, -0.7387, 0.2394), (0.6806, -0.3542, -0.08162), (3.823e-17, -1.239, 0.3955), (0.3581, -0.9631, 0.3023), (0.4888, -0.7612, 0.1759), (0.6267, -0.453, -0.0972), (4.15e-17, -1.319, 0.3576), (-0.7779, 0.855, -0.7856), (-0.6806, -0.3317, -0.01809), (-0.6267, -0.4956, -0.1979), (-0.3581, -0.9405, 0.3659), (-0.4888, -0.7387, 0.2394), (-0.6806, -0.3542, -0.08162), (-0.3581, -0.9631, 0.3023), (-0.4888, -0.7612, 0.1759), (-0.6267, -0.453, -0.0972)], [], [(6, 10, 7, 1), (1, 7, 0), (2, 8, 9, 5), (5, 9, 10, 6), (4, 3, 11, 12), (0, 11, 3), (17, 14, 18, 20), (14, 13, 18), (2, 16, 19, 8), (16, 17, 20, 19), (4, 12, 21, 15), (13, 15, 21)])
me_cube_006.polygons.foreach_set('use_smooth', [True] * 12)
_uv = me_cube_006.uv_layers.new(name='UVMap')
_uv.uv.foreach_set('vector', [0.9131, 0.1125, 0.2021, 0.1168, 0.3566, 0.7765, 0.5618, 0.7749, 0.8878, 0.1147, 0.1863, 0.1252, 0.473, 0.9598, 0.9682, 2.98e-08, 0.02577, 0.004307, 0.3141, 0.6826, 0.5994, 0.6809, 0.882, 0.1587, 0.09034, 0.163, 0.3803, 0.7631, 0.5427, 0.7621, 0.9896, 0.006588, 0.5593, 0.7759, 0.4078, 0.7751, 0.04457, 8.941e-08, 0.4321, 1.0, 0.1695, 0.1084, 0.931, 0.1125, 0.9131, 0.1125, 0.5618, 0.7749, 0.3566, 0.7765, 0.2021, 0.1168, 0.8878, 0.1147, 0.473, 0.9598, 0.1863, 0.1252, 0.9682, 2.98e-08, 0.5994, 0.6809, 0.3141, 0.6826, 0.02577, 0.004307, 0.882, 0.1587, 0.5427, 0.7621, 0.3803, 0.7631, 0.09034, 0.163, 0.9896, 0.006588, 0.04457, 8.941e-08, 0.4078, 0.7751, 0.5593, 0.7759, 0.4321, 1.0, 0.931, 0.1125, 0.1695, 0.1084])
me_cube_006.materials.append(mat_teeth)
me_cube_006.update()
me_cube_007 = bpy.data.meshes.new('Cube.007')
me_cube_007.from_pydata([(0.0, 7.601, -0.2923), (0.0, 7.601, 0.2923), (0.0, 6.165, -0.5382), (0.0, 11.23, -0.929), (0.0, 6.165, 0.5382), (0.0, 5.499, 1.175), (0.0, 6.998, 1.606), (0.0, 5.781, -1.051), (0.0, 7.111, -1.351), (0.0, 9.131, -0.2923), (0.0, 9.131, 0.2923), (0.0, 9.433, 4.657e-10), (0.0, 11.23, 0.7627), (0.0, 10.49, 5.277e-08)], [], [(5, 4, 1, 6), (7, 8, 0, 2), (11, 9, 3, 13), (10, 11, 13, 12)])
me_cube_007.polygons.foreach_set('use_smooth', [True] * 4)
_uv = me_cube_007.uv_layers.new(name='UVMap')
_uv.uv.foreach_set('vector', [0.08159, 0.9647, 0.05288, 0.1554, 0.8103, 0.1391, 1.01, 0.942, 0.05288, 0.1554, 0.8103, 0.1391, 1.01, 0.942, 0.08159, 0.9647, 0.02869, 0.2009, 0.03252, 0.9616, 0.791, 1.018, 0.7829, 0.1904, 0.03252, 0.9616, 0.02869, 0.2009, 0.7829, 0.1904, 0.791, 1.018])
me_cube_007.materials.append(mat_fin)
me_cube_007.use_mirror_vertex_groups = False
me_cube_007.update()
me_cube_009 = bpy.data.meshes.new('Cube.009')
me_cube_009.from_pydata([(0.7779, 1.233, -0.6857), (0.6199, -0.2658, 0.6584), (0.7779, 1.126, -0.1794), (0.6099, 0.7215, 0.4338), (0.5989, -0.3616, 0.8779), (0.7779, 1.149, -0.7394), (0.6447, -0.4793, 0.5605), (0.4097, 0.5044, 0.775), (0.4517, -0.2764, 0.9669), (0.6048, 0.1082, 0.498), (0.5391, -0.4783, 0.2764), (-0.7779, 1.233, -0.6857), (-0.6199, -0.2658, 0.6584), (-0.7779, 1.126, -0.1794), (-0.6099, 0.7215, 0.4338), (-0.5989, -0.3616, 0.8779), (-0.7779, 1.149, -0.7394), (-0.6447, -0.4793, 0.5605), (-0.4097, 0.5044, 0.775), (-0.4517, -0.2764, 0.9669), (-0.6048, 0.1082, 0.498), (-0.5391, -0.4783, 0.2764)], [], [(8, 9, 3, 7), (9, 0, 2, 3), (0, 9, 10, 5), (4, 1, 9, 8), (1, 6, 10, 9), (19, 18, 14, 20), (20, 14, 13, 11), (11, 16, 21, 20), (15, 19, 20, 12), (12, 20, 21, 17)])
me_cube_009.polygons.foreach_set('use_smooth', [True] * 10)
_uv = me_cube_009.uv_layers.new(name='UVMap')
_uv.uv.foreach_set('vector', [0.7335, 0.6301, 0.5623, 0.5697, 0.4845, 0.398, 0.622, 0.418, 0.5623, 0.5697, 0.1133, 0.3588, 0.2756, 0.3494, 0.4845, 0.398, 0.1133, 0.3588, 0.5623, 0.5697, 0.5651, 0.7648, 0.1059, 0.3879, 0.698, 0.667, 0.6398, 0.6569, 0.5623, 0.5697, 0.7335, 0.6301, 0.6398, 0.6569, 0.6425, 0.7202, 0.5651, 0.7648, 0.5623, 0.5697, 0.7335, 0.6301, 0.622, 0.418, 0.4845, 0.398, 0.5623, 0.5697, 0.5623, 0.5697, 0.4845, 0.398, 0.2756, 0.3494, 0.1133, 0.3588, 0.1133, 0.3588, 0.1059, 0.3879, 0.5651, 0.7648, 0.5623, 0.5697, 0.698, 0.667, 0.7335, 0.6301, 0.5623, 0.5697, 0.6398, 0.6569, 0.6398, 0.6569, 0.5623, 0.5697, 0.5651, 0.7648, 0.6425, 0.7202])
me_cube_009.materials.append(mat_head_001)
me_cube_009.use_paint_bone_selection = False
me_cube_009.use_paint_mask = True
me_cube_009.update()
me_cube_003 = bpy.data.meshes.new('Cube.003')
me_cube_003.from_pydata([(-1.231, -0.08531, -0.03554), (-1.224, -0.0329, 0.08375), (-1.238, 0.03421, -0.08751), (-1.231, 0.08662, 0.03178), (-1.27, -0.08662, -0.03178), (-1.263, -0.03421, 0.08751), (-1.277, 0.0329, -0.08375), (-1.27, 0.08531, 0.03554), (-1.231, -0.03114, -0.07501), (-1.223, -0.07205, 0.02939), (-1.223, 0.03275, 0.07042), (-1.231, 0.07366, -0.03397), (-1.259, 0.04091, -0.1044), (-1.25, 0.1048, 0.04103), (-1.278, 0.07205, -0.02939), (-1.278, -0.03275, -0.07042), (-1.27, 0.03114, 0.07501), (-1.27, -0.07366, 0.03397), (-1.251, -0.1048, -0.04103), (-1.242, -0.04091, 0.1044), (-1.218, 0.001104, -0.003156), (-1.256, 0.1003, -0.04363), (-1.283, -0.001103, 0.003155), (-1.245, -0.1003, 0.04363), (-1.256, -0.044, -0.1001), (-1.245, 0.044, 0.1001)], [], [(0, 8, 20, 9), (9, 20, 10, 1), (20, 11, 3, 10), (8, 2, 11, 20), (2, 12, 21, 11), (11, 21, 13, 3), (21, 14, 7, 13), (12, 6, 14, 21), (6, 15, 22, 14), (14, 22, 16, 7), (22, 17, 5, 16), (15, 4, 17, 22), (4, 18, 23, 17), (17, 23, 19, 5), (23, 9, 1, 19), (18, 0, 9, 23), (2, 8, 24, 12), (12, 24, 15, 6), (24, 18, 4, 15), (8, 0, 18, 24), (7, 16, 25, 13), (13, 25, 10, 3), (25, 19, 1, 10), (16, 5, 19, 25)])
me_cube_003.polygons.foreach_set('use_smooth', [True] * 24)
_uv = me_cube_003.uv_layers.new(name='UVMap')
_uv.uv.foreach_set('vector', [0.1559, 0.04547, 0.06694, 0.1822, 0.2479, 0.251, 0.3168, 0.06914, 0.3168, 0.06914, 0.2479, 0.251, 0.43, 0.3193, 0.4537, 0.1579, 0.2479, 0.251, 0.1801, 0.4324, 0.3416, 0.4558, 0.43, 0.3193, 0.06694, 0.1822, 0.0438, 0.3434, 0.1801, 0.4324, 0.2479, 0.251, 0.0438, 0.3434, 0.0001546, 0.3632, 0.1559, 0.5002, 0.1801, 0.4324, 0.1801, 0.4324, 0.1559, 0.5002, 0.3632, 0.5002, 0.3416, 0.4558, 0.8441, 0.5002, 0.8168, 0.4311, 0.6559, 0.4548, 0.6368, 0.5002, 0.9998, 0.3632, 0.9537, 0.3424, 0.8168, 0.4311, 0.8441, 0.5002, 0.9537, 0.3424, 0.93, 0.181, 0.7479, 0.2493, 0.8168, 0.4311, 0.8168, 0.4311, 0.7479, 0.2493, 0.5669, 0.318, 0.6559, 0.4548, 0.7479, 0.2493, 0.6801, 0.06788, 0.5438, 0.1568, 0.5669, 0.318, 0.93, 0.181, 0.8416, 0.04444, 0.6801, 0.06788, 0.7479, 0.2493, 0.8416, 0.04444, 0.8632, 9.566e-09, 0.6559, 1.451e-08, 0.6801, 0.06788, 0.6801, 0.06788, 0.6559, 1.451e-08, 0.5002, 0.137, 0.5438, 0.1568, 0.3441, 1.425e-08, 0.3168, 0.06914, 0.4537, 0.1579, 0.4998, 0.137, 0.1368, 9.306e-09, 0.1559, 0.04547, 0.3168, 0.06914, 0.3441, 1.425e-08, 0.0438, 0.3434, 0.06694, 0.1822, 2.782e-08, 0.1558, 0.0001546, 0.3632, 0.9998, 0.3632, 1.0, 0.1558, 0.93, 0.181, 0.9537, 0.3424, 1.0, 0.1558, 0.8632, 9.566e-09, 0.8416, 0.04444, 0.93, 0.181, 0.06694, 0.1822, 0.1559, 0.04547, 0.1368, 9.306e-09, 2.782e-08, 0.1558, 0.6559, 0.4548, 0.5669, 0.318, 0.5, 0.3445, 0.6368, 0.5002, 0.3632, 0.5002, 0.5, 0.3445, 0.43, 0.3193, 0.3416, 0.4558, 0.5, 0.3445, 0.4998, 0.137, 0.4537, 0.1579, 0.43, 0.3193, 0.5669, 0.318, 0.5438, 0.1568, 0.5002, 0.137, 0.5, 0.3445])
me_cube_003.materials.append(mat_eyes)
me_cube_003.update()
me_cube_004 = bpy.data.meshes.new('Cube.004')
me_cube_004.from_pydata([(-0.642, 0.02041, -0.3184), (-0.6071, 2.075, -0.3016), (-2.312, 1.586, -1.646), (-2.29, 2.259, -1.676), (-1.694, 2.356, -1.152), (-1.729, 0.6149, -1.169)], [], [(4, 3, 2, 5), (1, 4, 5, 0)])
me_cube_004.polygons.foreach_set('use_smooth', [True] * 2)
_uv = me_cube_004.uv_layers.new(name='UVMap')
_uv.uv.foreach_set('vector', [0.5996, 1.0, 0.9423, 0.9525, 0.9359, 0.6605, 0.6021, 0.2463, -1.399e-08, 0.8897, 0.5996, 1.0, 0.6021, 0.2463, 1.716e-08, 2.502e-08])
me_cube_004.materials.append(mat_fin)
me_cube_004.use_mirror_vertex_groups = False
me_cube_004.update()
me_cube_010 = bpy.data.meshes.new('Cube.010')
me_cube_010.from_pydata([(1.14, -3.6, 0.6424), (1.14, -3.6, -0.6823), (1.105, -1.545, -0.6655), (1.105, -1.545, 0.6256), (0.9904, -4.928, -0.511), (0.9904, -5.072, 0.635), (-6.228e-08, -3.6, 0.8908), (-6.228e-08, -4.935, -0.7309), (-6.228e-08, -3.6, -0.9306), (1.567, -3.6, -0.01992), (-6.228e-08, -1.545, -0.9076), (-6.228e-08, -1.545, 0.8677), (1.519, -1.545, -0.01992), (-6.228e-08, 0.7019, -0.7646), (-6.228e-08, 0.7019, 0.7247), (0.9567, 0.7019, -0.01992), (-6.228e-08, -4.928, 0.8549), (1.416, -4.331, -0.01628), (0.6958, 0.7019, 0.5216), (0.6958, 0.7019, -0.5615), (-1.14, -3.6, 0.6424), (-1.14, -3.6, -0.6823), (-1.105, -1.545, -0.6655), (-1.105, -1.545, 0.6256), (-0.9904, -4.928, -0.511), (-0.9904, -5.072, 0.635), (-1.567, -3.6, -0.01992), (-1.519, -1.545, -0.01992), (-0.9567, 0.7019, -0.01992), (-1.416, -4.331, -0.01628), (-0.6958, 0.7019, 0.5216), (-0.6958, 0.7019, -0.5615)], [], [(10, 13, 19, 2), (8, 1, 4, 7), (8, 10, 2, 1), (9, 12, 3, 0), (0, 3, 11, 6), (1, 2, 12, 9), (9, 17, 4, 1), (6, 16, 5, 0), (12, 15, 18, 3), (3, 18, 14, 11), (2, 19, 15, 12), (0, 5, 17, 9), (10, 22, 31, 13), (8, 7, 24, 21), (8, 21, 22, 10), (26, 20, 23, 27), (20, 6, 11, 23), (21, 26, 27, 22), (26, 21, 24, 29), (6, 20, 25, 16), (27, 23, 30, 28), (23, 11, 14, 30), (22, 27, 28, 31), (20, 26, 29, 25)])
me_cube_010.polygons.foreach_set('use_smooth', [True] * 24)
_uv = me_cube_010.uv_layers.new(name='UVMap')
_uv.uv.foreach_set('vector', [0.4591, 0.704, 0.4591, 0.9829, 0.3465, 0.9829, 0.3465, 0.704, 0.4591, 0.4524, 0.3465, 0.4524, 0.3465, 0.2992, 0.4591, 0.2992, 0.4591, 0.4524, 0.4591, 0.704, 0.3465, 0.704, 0.3465, 0.4524, 0.2519, 0.4524, 0.2519, 0.704, 0.1386, 0.704, 0.1386, 0.4524, 0.1386, 0.4524, 0.1386, 0.704, 0.02595, 0.704, 0.02595, 0.4524, 0.3465, 0.4524, 0.3465, 0.704, 0.2519, 0.704, 0.2519, 0.4524, 0.2519, 0.4524, 0.2519, 0.2992, 0.3465, 0.2992, 0.3465, 0.4524, 0.02595, 0.4524, 0.02595, 0.2992, 0.1386, 0.2992, 0.1386, 0.4524, 0.2519, 0.704, 0.2519, 0.9829, 0.1386, 0.9829, 0.1386, 0.704, 0.1386, 0.704, 0.1386, 0.9829, 0.02595, 0.9829, 0.02595, 0.704, 0.3465, 0.704, 0.3465, 0.9829, 0.2519, 0.9829, 0.2519, 0.704, 0.1386, 0.4524, 0.1386, 0.2992, 0.2519, 0.2992, 0.2519, 0.4524, 0.4591, 0.704, 0.3465, 0.704, 0.3465, 0.9829, 0.4591, 0.9829, 0.4591, 0.4524, 0.4591, 0.2992, 0.3465, 0.2992, 0.3465, 0.4524, 0.4591, 0.4524, 0.3465, 0.4524, 0.3465, 0.704, 0.4591, 0.704, 0.2519, 0.4524, 0.1386, 0.4524, 0.1386, 0.704, 0.2519, 0.704, 0.1386, 0.4524, 0.02595, 0.4524, 0.02595, 0.704, 0.1386, 0.704, 0.3465, 0.4524, 0.2519, 0.4524, 0.2519, 0.704, 0.3465, 0.704, 0.2519, 0.4524, 0.3465, 0.4524, 0.3465, 0.2992, 0.2519, 0.2992, 0.02595, 0.4524, 0.1386, 0.4524, 0.1386, 0.2992, 0.02595, 0.2992, 0.2519, 0.704, 0.1386, 0.704, 0.1386, 0.9829, 0.2519, 0.9829, 0.1386, 0.704, 0.02595, 0.704, 0.02595, 0.9829, 0.1386, 0.9829, 0.3465, 0.704, 0.2519, 0.704, 0.2519, 0.9829, 0.3465, 0.9829, 0.1386, 0.4524, 0.2519, 0.4524, 0.2519, 0.2992, 0.1386, 0.2992])
me_cube_010.materials.append(mat_body_002)
me_cube_010.use_mirror_vertex_groups = False
me_cube_010.update()
arm_armature_001 = bpy.data.armatures.new('Armature.001')  # bones are not reproduced

# ---- objects
ob_body = bpy.data.objects.new('Body', me_cube)
ob_head = bpy.data.objects.new('Head', me_cube_002)
ob_armature_001 = bpy.data.objects.new('Armature.001', arm_armature_001)
ob_eyes = bpy.data.objects.new('Eyes', me_cube_001)
ob_fin = bpy.data.objects.new('Fin', me_cube_005)
ob_teeth = bpy.data.objects.new('Teeth', me_cube_006)
ob_body_001 = bpy.data.objects.new('Body.001', me_cube_007)
ob_head_001 = bpy.data.objects.new('Head.001', me_cube_009)
ob_eyes_001 = bpy.data.objects.new('Eyes.001', me_cube_003)
ob_fin_001 = bpy.data.objects.new('Fin.001', me_cube_004)
ob_body_002 = bpy.data.objects.new('Body.002', me_cube_010)

# ---- transforms, parenting, visibility, modifiers, constraints
ob_body.parent = ob_armature_001
ob_body.location = (0.0, 0.0, 1.224)
ob_body.scale = (0.9043, 1.298, 1.243)
ob_body.lock_rotations_4d = False
ob_body.empty_display_type = 'ARROWS'
ob_body.lineart.crease_threshold = 0.0
_vg = ob_body.vertex_groups.new(name='RearBody')
for _i, _w in zip([1, 4, 6, 7, 8, 9, 10, 12, 13, 14, 20, 23, 24, 25, 26, 27, 28, 29, 30, 31, 32, 36, 37, 38, 39, 40, 41, 42, 43, 51, 54, 56, 57, 58, 59, 61, 62, 66, 67, 68, 69, 71, 72, 73, 74], [0.04401, 0.04503, 0.1594, 0.4844, 0.8752, 0.9468, 0.002184, 0.04932, 0.7336, 0.9269, 0.05988, 0.03112, 0.1076, 0.4944, 0.4295, 0.6746, 0.9164, 0.9595, 0.9456, 0.8172, 0.2339, 0.9605, 0.7609, 0.9364, 0.947, 0.2111, 0.9358, 0.7654, 0.8711, 0.04401, 0.04503, 0.1594, 0.4844, 0.8752, 0.9468, 0.7336, 0.9269, 0.03112, 0.4295, 0.9456, 0.2339, 0.9605, 0.7609, 0.2111, 0.9358]): _vg.add([_i], _w, 'REPLACE')
_vg = ob_body.vertex_groups.new(name='Tail')
for _i, _w in zip([0, 1, 8, 9, 10, 11, 12, 13, 14, 27, 31, 32, 37, 38, 39, 40, 42, 43, 44, 45, 46, 47, 48, 49, 50, 51, 58, 59, 60, 61, 62, 69, 72, 73, 75, 76, 77], [0.9833, 0.953, 0.1008, 0.02328, 0.9739, 0.9938, 0.9504, 0.2583, 0.0656, 0.3251, 0.1827, 0.7649, 0.2381, 0.05654, 0.02165, 0.7875, 0.227, 0.1005, 0.9995, 0.9991, 0.9975, 1.001, 0.9999, 0.9999, 0.9833, 0.953, 0.1008, 0.02328, 0.9938, 0.2583, 0.0656, 0.7649, 0.2381, 0.7875, 0.9995, 0.9975, 1.001]): _vg.add([_i], _w, 'REPLACE')
_vg = ob_body.vertex_groups.new(name='Body')
for _i, _w in zip([2, 3, 4, 5, 6, 7, 15, 16, 17, 18, 19, 20, 21, 22, 23, 24, 25, 26, 28, 29, 30, 33, 34, 35, 36, 41, 43, 52, 53, 54, 55, 56, 57, 63, 64, 65, 66, 67, 68, 70, 71, 74], [0.9775, 0.8731, 0.9478, 0.9427, 0.835, 0.5147, 0.9574, 0.9812, 0.6605, 0.8694, 0.9802, 0.9379, 0.2116, 0.8668, 0.9454, 0.8801, 0.5053, 0.5683, 0.06497, 0.02993, 0.01035, 0.9584, 0.9824, 0.9543, 0.00791, 0.03373, 0.006217, 0.9775, 0.8731, 0.9478, 0.9427, 0.835, 0.5147, 0.9574, 0.8694, 0.9802, 0.9454, 0.5683, 0.01035, 0.9543, 0.00791, 0.03373]): _vg.add([_i], _w, 'REPLACE')
_vg = ob_body.vertex_groups.new(name='JawTrap')
_vg = ob_body.vertex_groups.new(name='JawTrap.001')
_vg = ob_body.vertex_groups.new(name='BottomJaw')
_vg = ob_body.vertex_groups.new(name='Jaw')
for _i, _w in zip([3, 17, 18, 21, 22, 53, 64], [0.06223, 0.1692, 0.06291, 0.3935, 0.05828, 0.06223, 0.06291]): _vg.add([_i], _w, 'REPLACE')
_vg = ob_body.vertex_groups.new(name='Head')
_vg = ob_body.vertex_groups.new(name='topJaw')
for _i, _w in zip([3, 17, 18, 21, 22, 53, 64], [0.06223, 0.1692, 0.06291, 0.3935, 0.05828, 0.06223, 0.06291]): _vg.add([_i], _w, 'REPLACE')
_m = ob_body.modifiers.new('Armature', 'ARMATURE')
_m = ob_body.modifiers.new('Armature.001', 'ARMATURE')
_m.object = ob_armature_001
ob_head.parent = ob_armature_001
ob_head.location = (-7.816e-17, -4.078, 0.8719)
ob_head.rotation_euler = (0.3488, 7.249e-17, 1.614e-17)
ob_head.scale = (1.532, 1.644, 1.345)
_vg = ob_head.vertex_groups.new(name='JawTrap')
for _i, _w in zip([52, 54, 56, 97], [0.5129, 0.5067, 0.5151, 0.5067]): _vg.add([_i], _w, 'REPLACE')
_vg = ob_head.vertex_groups.new(name='JawTrap.001')
for _i, _w in zip([8, 24, 25, 26, 27, 28, 29, 30, 31, 52, 53, 54, 55, 56, 57, 69, 77, 78, 79, 80, 96, 97, 98], [0.007951, 0.02465, 0.007486, 0.01729, 0.001654, 5.388e-06, 0.008356, 1.129e-07, 0.01082, 0.4886, 0.9926, 0.4865, 1.011, 0.4627, 1.02, 0.007951, 0.02465, 0.007486, 0.01729, 0.001654, 0.9926, 0.4865, 1.011]): _vg.add([_i], _w, 'REPLACE')
_vg = ob_head.vertex_groups.new(name='BottomJaw')
_vg = ob_head.vertex_groups.new(name='Jaw')
for _i, _w in zip([0, 1, 2, 3, 4, 5, 6, 8, 9, 10, 11, 12, 14, 15, 16, 17, 18, 21, 22, 23, 34, 35, 37, 39, 41, 42, 58, 59, 60, 61, 62, 63, 64, 65, 66, 67, 69, 70, 71, 72, 73, 75, 76, 83, 84, 86, 88, 99], [0.424, 0.1151, 0.08251, 0.4193, 0.3115, 0.04591, 0.407, 0.278, 0.01838, 0.1889, 0.04117, 0.17, 0.393, 0.298, 0.9388, 0.9999, 0.485, 0.05843, 0.008626, 0.5267, 0.3845, 0.4132, 0.4002, 0.5942, 0.266, 0.119, 0.9474, 0.09421, 0.1526, 0.424, 0.1151, 0.08251, 0.4193, 0.3115, 0.04591, 0.407, 0.278, 0.01838, 0.1889, 0.04117, 0.17, 0.393, 0.298, 0.3845, 0.4132, 0.4002, 0.266, 0.1526]): _vg.add([_i], _w, 'REPLACE')
_vg = ob_head.vertex_groups.new(name='Head')
for _i, _w in zip([0, 1, 2, 3, 4, 5, 6, 7, 8, 9, 10, 11, 12, 13, 14, 15, 19, 21, 22, 32, 33, 34, 35, 36, 37, 38, 40, 41, 42, 44, 45, 46, 47, 48, 49, 50, 51, 61, 62, 63, 64, 65, 66, 67, 68, 69, 70, 71, 72, 73, 74, 75, 76, 81, 82, 83, 84, 85, 86, 87, 88, 89, 90, 91, 92, 93, 94, 95], [0.1542, 0.2586, 0.1502, 0.1147, 0.236, 0.2242, 0.2076, 0.7341, 0.258, 0.7556, 0.4766, 0.7925, 0.3924, 0.781, 0.2221, 0.2398, 0.9596, 0.1148, 0.7027, 0.06069, 0.5612, 0.2749, 0.2041, 0.5521, 0.2015, 0.1476, 0.05969, 0.2846, 0.8186, 0.1056, 0.1213, 0.9401, 0.8884, 0.8993, 0.7977, 0.2248, 0.2812, 0.1542, 0.2586, 0.1502, 0.1147, 0.236, 0.2242, 0.2076, 0.7341, 0.258, 0.7556, 0.4766, 0.7925, 0.3924, 0.781, 0.2221, 0.2398, 0.06069, 0.5612, 0.2749, 0.2041, 0.5521, 0.2015, 0.05969, 0.2846, 0.1056, 0.1213, 0.8884, 0.8993, 0.7977, 0.2248, 0.2812]): _vg.add([_i], _w, 'REPLACE')
_vg = ob_head.vertex_groups.new(name='topJaw')
for _i, _w in zip([0, 1, 2, 3, 4, 5, 6, 7, 8, 9, 10, 11, 12, 13, 14, 15, 16, 18, 19, 20, 21, 22, 23, 32, 33, 34, 35, 36, 37, 38, 39, 40, 41, 43, 44, 45, 46, 47, 48, 49, 50, 51, 58, 59, 60, 61, 62, 63, 64, 65, 66, 67, 68, 69, 70, 71, 72, 73, 74, 75, 76, 81, 82, 83, 84, 85, 86, 87, 88, 89, 90, 91, 92, 93, 94, 95, 99], [0.329, 0.09252, 0.6433, 0.3548, 0.2026, 0.6139, 0.2446, 0.2405, 0.1558, 0.03447, 0.1317, 0.07334, 0.1093, 0.2067, 0.2585, 0.1868, 0.05124, 0.4596, 0.02797, 0.921, 0.05344, 0.01853, 0.4428, 0.9082, 0.422, 0.2257, 0.2221, 0.4216, 0.2618, 0.8411, 0.3912, 0.8891, 0.1309, 1.007, 0.8044, 0.8109, 0.004387, 0.0375, 0.09385, 0.1505, 0.7586, 0.6718, 0.04741, 0.926, 0.8451, 0.329, 0.09252, 0.6433, 0.3548, 0.2026, 0.6139, 0.2446, 0.2405, 0.1558, 0.03447, 0.1317, 0.07334, 0.1093, 0.2067, 0.2585, 0.1868, 0.9082, 0.422, 0.2257, 0.2221, 0.4216, 0.2618, 0.8891, 0.1309, 0.8044, 0.8109, 0.0375, 0.09385, 0.1505, 0.7586, 0.6718, 0.8451]): _vg.add([_i], _w, 'REPLACE')
_vg = ob_head.vertex_groups.new(name='RearBody')
_vg = ob_head.vertex_groups.new(name='Tail')
_vg = ob_head.vertex_groups.new(name='Body')
for _i, _w in zip([0, 1, 2, 3, 4, 5, 6, 8, 9, 10, 11, 12, 14, 15, 18, 21, 22, 34, 35, 37, 41, 42, 44, 47, 49, 61, 62, 63, 64, 65, 66, 67, 69, 70, 71, 72, 73, 75, 76, 83, 84, 86, 88, 89, 91, 93], [0.07448, 0.528, 0.08036, 0.09912, 0.1663, 0.04929, 0.1109, 0.1947, 0.1654, 0.1891, 0.0835, 0.2891, 0.0952, 0.1715, 0.02996, 0.7721, 0.2321, 0.0813, 0.1187, 0.09699, 0.2458, 0.06534, 0.009459, 0.04471, 0.003948, 0.07448, 0.528, 0.08036, 0.09912, 0.1663, 0.04929, 0.1109, 0.1947, 0.1654, 0.1891, 0.0835, 0.2891, 0.0952, 0.1715, 0.0813, 0.1187, 0.09699, 0.2458, 0.009459, 0.04471, 0.003948]): _vg.add([_i], _w, 'REPLACE')
_vg = ob_head.vertex_groups.new(name='BottomJaw.001')
for _i, _w in zip([2, 4, 5, 8, 12, 15, 20, 24, 25, 26, 27, 28, 29, 30, 31, 34, 35, 37, 40, 41, 44, 45, 51, 63, 65, 66, 69, 73, 76, 77, 78, 79, 80, 83, 84, 86, 87, 88, 89, 90, 95], [0.02594, 0.06454, 0.06028, 0.08451, 0.009872, 0.07913, 0.06852, 0.6061, 0.7265, 0.6415, 0.7403, 0.8189, 0.5474, 0.7078, 0.7953, 0.0003978, 0.01393, 0.01018, 0.04759, 0.05507, 0.01764, 0.04426, 0.01242, 0.02594, 0.06454, 0.06028, 0.08451, 0.009872, 0.07913, 0.6061, 0.7265, 0.6415, 0.7403, 0.0003978, 0.01393, 0.01018, 0.04759, 0.05507, 0.01764, 0.04426, 0.01242]): _vg.add([_i], _w, 'REPLACE')
_m = ob_head.modifiers.new('Armature', 'ARMATURE')
_m.object = ob_armature_001
ob_armature_001.location = (0.0, 0.0, 0.0)
ob_armature_001.show_in_front = True
ob_eyes.parent = ob_armature_001
ob_eyes.matrix_parent_inverse = Matrix(((-0.05902, -0.9858, -0.1575, -4.639), (0.9952, -0.07036, 0.06737, -1.462), (-0.0775, -0.1528, 0.9852, -2.234), (-0.0, 0.0, -0.0, 1.0)))
ob_eyes.location = (0.9579, -5.014, 1.566)
ob_eyes.rotation_euler = (0.3488, -2.142e-07, 8.377e-08)
ob_eyes.scale = (1.532, 1.644, 1.345)
ob_fin.parent = ob_armature_001
ob_fin.matrix_parent_inverse = Matrix(((0.04059, -0.7571, -0.652, 1.257), (0.5335, 0.5682, -0.6265, -3.055), (0.8448, -0.3224, 0.427, -0.5943), (-0.0, 0.0, -0.0, 1.0)))
ob_fin.location = (-3.212e-07, -3.309e-07, 1.224)
ob_fin.scale = (0.9043, 1.298, 1.243)
ob_fin.lock_rotations_4d = False
ob_fin.empty_display_type = 'ARROWS'
ob_fin.lineart.crease_threshold = 0.0
ob_teeth.parent = ob_armature_001
ob_teeth.location = (-7.816e-17, -4.078, 0.8719)
ob_teeth.rotation_euler = (0.3488, 7.249e-17, 1.614e-17)
ob_teeth.scale = (1.532, 1.644, 1.345)
_vg = ob_teeth.vertex_groups.new(name='JawTrap')
_vg = ob_teeth.vertex_groups.new(name='JawTrap.001')
for _i, _w in zip([3, 4, 11, 12, 15, 21], [0.007486, 0.01082, 0.0008136, 2.438e-05, 0.007486, 0.0008136]): _vg.add([_i], _w, 'REPLACE')
_vg = ob_teeth.vertex_groups.new(name='BottomJaw')
_vg = ob_teeth.vertex_groups.new(name='Jaw')
for _i, _w in zip([0, 1, 7, 13, 14, 18], [0.3115, 0.04591, 0.04644, 0.3115, 0.04591, 0.04644]): _vg.add([_i], _w, 'REPLACE')
_vg = ob_teeth.vertex_groups.new(name='Head')
for _i, _w in zip([0, 1, 5, 6, 7, 9, 10, 13, 14, 16, 17, 18, 19, 20], [0.236, 0.2242, 0.05969, 0.1213, 0.2204, 0.05896, 0.1191, 0.236, 0.2242, 0.05969, 0.1213, 0.2204, 0.05896, 0.1191]): _vg.add([_i], _w, 'REPLACE')
_vg = ob_teeth.vertex_groups.new(name='topJaw')
for _i, _w in zip([0, 1, 2, 5, 6, 7, 8, 9, 10, 13, 14, 16, 17, 18, 19, 20], [0.2026, 0.6139, 0.921, 0.8891, 0.8109, 0.6045, 0.862, 0.852, 0.7887, 0.2026, 0.6139, 0.8891, 0.8109, 0.6045, 0.852, 0.7887]): _vg.add([_i], _w, 'REPLACE')
_vg = ob_teeth.vertex_groups.new(name='RearBody')
_vg = ob_teeth.vertex_groups.new(name='Tail')
_vg = ob_teeth.vertex_groups.new(name='Body')
for _i, _w in zip([0, 1, 7, 13, 14, 18], [0.1663, 0.04929, 0.04849, 0.1663, 0.04929, 0.04849]): _vg.add([_i], _w, 'REPLACE')
_vg = ob_teeth.vertex_groups.new(name='BottomJaw.001')
for _i, _w in zip([0, 1, 2, 3, 4, 5, 6, 7, 8, 9, 10, 11, 12, 13, 14, 15, 16, 17, 18, 19, 20, 21], [0.06454, 0.06028, 0.06852, 0.7265, 0.194, 0.04759, 0.04426, 0.07369, 0.128, 0.086, 0.07051, 0.7335, 0.4814, 0.06454, 0.06028, 0.7265, 0.04759, 0.04426, 0.07369, 0.086, 0.07051, 0.7335]): _vg.add([_i], _w, 'REPLACE')
_m = ob_teeth.modifiers.new('Armature', 'ARMATURE')
_m.object = ob_armature_001
ob_body_001.parent = ob_armature_001
ob_body_001.location = (0.0, 0.0, 1.224)
ob_body_001.scale = (0.9043, 1.298, 1.243)
ob_body_001.lock_rotations_4d = False
ob_body_001.empty_display_type = 'ARROWS'
ob_body_001.lineart.crease_threshold = 0.0
_vg = ob_body_001.vertex_groups.new(name='RearBody')
for _i, _w in zip([0, 1, 2, 4, 5, 6, 7, 8], [0.002184, 0.04932, 0.6746, 0.8172, 0.9364, 0.532, 0.7654, 0.371]): _vg.add([_i], _w, 'REPLACE')
_vg = ob_body_001.vertex_groups.new(name='Tail')
for _i, _w in zip([0, 1, 2, 3, 4, 5, 6, 7, 8, 9, 10, 11, 12, 13], [0.9739, 0.9504, 0.3251, 1.0, 0.1827, 0.05654, 0.4642, 0.227, 0.6254, 0.9991, 0.9999, 0.9999, 1.0, 1.0]): _vg.add([_i], _w, 'REPLACE')
_vg = ob_body_001.vertex_groups.new(name='Body')
_vg = ob_body_001.vertex_groups.new(name='JawTrap')
_vg = ob_body_001.vertex_groups.new(name='JawTrap.001')
_vg = ob_body_001.vertex_groups.new(name='BottomJaw')
_vg = ob_body_001.vertex_groups.new(name='Jaw')
_vg = ob_body_001.vertex_groups.new(name='Head')
_vg = ob_body_001.vertex_groups.new(name='topJaw')
_m = ob_body_001.modifiers.new('Armature', 'ARMATURE')
_m = ob_body_001.modifiers.new('Armature.001', 'ARMATURE')
_m.object = ob_armature_001
ob_head_001.parent = ob_armature_001
ob_head_001.location = (-7.816e-17, -4.078, 0.8719)
ob_head_001.rotation_euler = (0.3488, 7.249e-17, 1.614e-17)
ob_head_001.scale = (1.576, 1.651, 1.391)
_vg = ob_head_001.vertex_groups.new(name='JawTrap')
_vg = ob_head_001.vertex_groups.new(name='JawTrap.001')
_vg = ob_head_001.vertex_groups.new(name='BottomJaw')
_vg = ob_head_001.vertex_groups.new(name='Jaw')
for _i, _w in zip([0, 2, 3, 5, 11, 13, 14, 16], [0.407, 0.1889, 0.04117, 0.4132, 0.407, 0.1889, 0.04117, 0.4132]): _vg.add([_i], _w, 'REPLACE')
_vg = ob_head_001.vertex_groups.new(name='Head')
for _i, _w in zip([0, 1, 2, 3, 4, 5, 6, 7, 8, 9, 10, 11, 12, 13, 14, 15, 16, 17, 18, 19, 20, 21], [0.2076, 0.7341, 0.4766, 0.7925, 0.781, 0.2041, 0.5521, 0.8884, 0.8993, 0.7977, 0.2812, 0.2076, 0.7341, 0.4766, 0.7925, 0.781, 0.2041, 0.5521, 0.8884, 0.8993, 0.7977, 0.2812]): _vg.add([_i], _w, 'REPLACE')
_vg = ob_head_001.vertex_groups.new(name='topJaw')
for _i, _w in zip([0, 1, 2, 3, 4, 5, 6, 7, 8, 9, 10, 11, 12, 13, 14, 15, 16, 17, 18, 19, 20, 21], [0.2446, 0.2405, 0.1317, 0.07334, 0.2067, 0.2221, 0.4216, 0.0375, 0.09385, 0.1505, 0.6718, 0.2446, 0.2405, 0.1317, 0.07334, 0.2067, 0.2221, 0.4216, 0.0375, 0.09385, 0.1505, 0.6718]): _vg.add([_i], _w, 'REPLACE')
_vg = ob_head_001.vertex_groups.new(name='RearBody')
_vg = ob_head_001.vertex_groups.new(name='Tail')
_vg = ob_head_001.vertex_groups.new(name='Body')
for _i, _w in zip([0, 2, 3, 5, 7, 9, 11, 13, 14, 16, 18, 20], [0.1109, 0.1891, 0.0835, 0.1187, 0.04471, 0.003948, 0.1109, 0.1891, 0.0835, 0.1187, 0.04471, 0.003948]): _vg.add([_i], _w, 'REPLACE')
_vg = ob_head_001.vertex_groups.new(name='BottomJaw.001')
for _i, _w in zip([5, 10, 16, 21], [0.01393, 0.01242, 0.01393, 0.01242]): _vg.add([_i], _w, 'REPLACE')
_m = ob_head_001.modifiers.new('Armature', 'ARMATURE')
_m.object = ob_armature_001
ob_eyes_001.parent = ob_armature_001
ob_eyes_001.matrix_parent_inverse = Matrix(((-0.05902, 0.9858, 0.1575, 4.639), (-0.9952, -0.07036, 0.06737, -1.462), (0.0775, -0.1528, 0.9852, -2.234), (0.0, 0.0, -0.0, 1.0)))
ob_eyes_001.location = (0.9579, -5.014, 1.566)
ob_eyes_001.rotation_euler = (0.3488, -2.142e-07, 8.377e-08)
ob_eyes_001.scale = (1.532, 1.644, 1.345)
ob_fin_001.parent = ob_armature_001
ob_fin_001.matrix_parent_inverse = Matrix(((0.04059, 0.7571, 0.652, -1.257), (-0.5335, 0.5682, -0.6265, -3.055), (-0.8448, -0.3224, 0.427, -0.5943), (0.0, -0.0, -0.0, 1.0)))
ob_fin_001.location = (-3.212e-07, -3.309e-07, 1.224)
ob_fin_001.scale = (0.9043, 1.298, 1.243)
ob_fin_001.lock_rotations_4d = False
ob_fin_001.empty_display_type = 'ARROWS'
ob_fin_001.lineart.crease_threshold = 0.0
ob_body_002.parent = ob_armature_001
ob_body_002.location = (5.632e-08, 4.699, 1.249)
ob_body_002.scale = (0.9287, 1.333, 1.277)
ob_body_002.lock_rotations_4d = False
ob_body_002.empty_display_type = 'ARROWS'
ob_body_002.lineart.crease_threshold = 0.0
_vg = ob_body_002.vertex_groups.new(name='RearBody')
for _i, _w in zip([0, 2, 3, 6, 9, 10, 11, 12, 13, 14, 15, 18, 19, 20, 22, 23, 26, 27, 28, 30, 31], [0.04503, 0.1594, 0.4844, 0.05988, 0.03112, 0.1076, 0.4944, 0.4295, 0.9164, 0.9595, 0.9456, 0.9605, 0.9358, 0.04503, 0.1594, 0.4844, 0.03112, 0.4295, 0.9456, 0.9605, 0.9358]): _vg.add([_i], _w, 'REPLACE')
_vg = ob_body_002.vertex_groups.new(name='Tail')
_vg = ob_body_002.vertex_groups.new(name='Body')
for _i, _w in zip([0, 1, 2, 3, 4, 5, 6, 7, 8, 9, 10, 11, 12, 13, 14, 15, 16, 17, 18, 19, 20, 21, 22, 23, 24, 25, 26, 27, 28, 29, 30, 31], [0.9478, 0.9427, 0.835, 0.5147, 0.8694, 0.9802, 0.9379, 0.2116, 0.8668, 0.9454, 0.8801, 0.5053, 0.5683, 0.06497, 0.02993, 0.01035, 0.9824, 0.9543, 0.00791, 0.03373, 0.9478, 0.9427, 0.835, 0.5147, 0.8694, 0.9802, 0.9454, 0.5683, 0.01035, 0.9543, 0.00791, 0.03373]): _vg.add([_i], _w, 'REPLACE')
_vg = ob_body_002.vertex_groups.new(name='JawTrap')
_vg = ob_body_002.vertex_groups.new(name='JawTrap.001')
_vg = ob_body_002.vertex_groups.new(name='BottomJaw')
_vg = ob_body_002.vertex_groups.new(name='Jaw')
for _i, _w in zip([4, 7, 8, 24], [0.06291, 0.3935, 0.05828, 0.06291]): _vg.add([_i], _w, 'REPLACE')
_vg = ob_body_002.vertex_groups.new(name='Head')
_vg = ob_body_002.vertex_groups.new(name='topJaw')
for _i, _w in zip([4, 7, 8, 24], [0.06291, 0.3935, 0.05828, 0.06291]): _vg.add([_i], _w, 'REPLACE')
_m = ob_body_002.modifiers.new('Armature', 'ARMATURE')
_m = ob_body_002.modifiers.new('Armature.001', 'ARMATURE')
_m.object = ob_armature_001

# ---- collection membership
col_collection.objects.link(ob_body)
col_collection.objects.link(ob_head)
col_collection.objects.link(ob_armature_001)
col_collection.objects.link(ob_eyes)
col_collection.objects.link(ob_fin)
col_collection.objects.link(ob_teeth)
col_collection.objects.link(ob_body_001)
col_collection.objects.link(ob_head_001)
col_collection.objects.link(ob_eyes_001)
col_collection.objects.link(ob_fin_001)
col_collection.objects.link(ob_body_002)

# ---- scene / render settings (as saved in the file)
scene.frame_start = 1; scene.frame_end = 78; scene.frame_set(1)
scene.render.engine = 'BLENDER_EEVEE_NEXT'
bpy.context.view_layer.update()

# ---- added for rendering (the .blend has no active camera): camera
cam_auto = bpy.data.cameras.new('AutoCamera')
cam_auto.lens = 50.0
cam_auto.sensor_width = 36.0
cam_auto.clip_end = 1000.0
ob_auto_camera = bpy.data.objects.new('AutoCamera', cam_auto)
scene.collection.objects.link(ob_auto_camera)
ob_auto_camera.location = (21.4604, -22.2799, 17.9372)
ob_auto_camera.rotation_euler = (1.09748, -7.21219e-08, 0.694738)
scene.camera = ob_auto_camera
bpy.context.view_layer.update()
